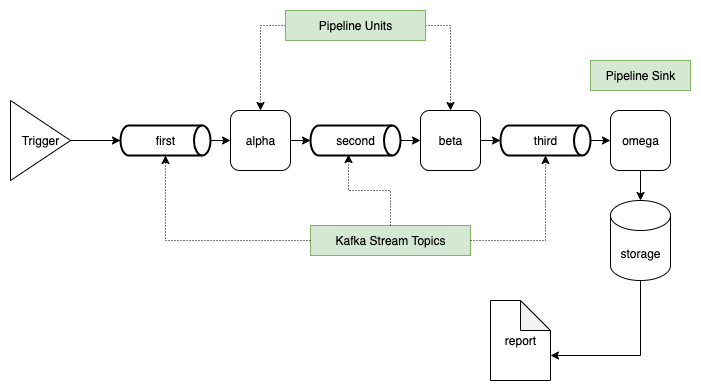

The diagram above was exported from draw.io. Its source (the exported page's mxGraphModel, read from the mxfile embedded in the PNG):
<mxGraphModel dx="918" dy="708" grid="1" gridSize="10" guides="1" tooltips="1" connect="1" arrows="1" fold="1" page="1" pageScale="1" pageWidth="827" pageHeight="1169" background="#ffffff" math="0" shadow="0">
  <root>
    <mxCell id="0" />
    <mxCell id="1" parent="0" />
    <mxCell id="69kaiTo9a-QrtcHngVVT-1" value="Trigger" style="triangle;whiteSpace=wrap;html=1;" vertex="1" parent="1">
      <mxGeometry x="60" y="220" width="60" height="80" as="geometry" />
    </mxCell>
    <mxCell id="69kaiTo9a-QrtcHngVVT-5" style="edgeStyle=orthogonalEdgeStyle;rounded=0;orthogonalLoop=1;jettySize=auto;html=1;exitX=1;exitY=0.5;exitDx=0;exitDy=0;exitPerimeter=0;entryX=0;entryY=0.5;entryDx=0;entryDy=0;" edge="1" parent="1" source="69kaiTo9a-QrtcHngVVT-2" target="69kaiTo9a-QrtcHngVVT-4">
      <mxGeometry relative="1" as="geometry" />
    </mxCell>
    <mxCell id="69kaiTo9a-QrtcHngVVT-2" value="first" style="strokeWidth=2;html=1;shape=mxgraph.flowchart.direct_data;whiteSpace=wrap;" vertex="1" parent="1">
      <mxGeometry x="170" y="245" width="90" height="30" as="geometry" />
    </mxCell>
    <mxCell id="69kaiTo9a-QrtcHngVVT-3" style="edgeStyle=orthogonalEdgeStyle;rounded=0;orthogonalLoop=1;jettySize=auto;html=1;exitX=1;exitY=0.5;exitDx=0;exitDy=0;entryX=0;entryY=0.5;entryDx=0;entryDy=0;entryPerimeter=0;" edge="1" parent="1" source="69kaiTo9a-QrtcHngVVT-1" target="69kaiTo9a-QrtcHngVVT-2">
      <mxGeometry relative="1" as="geometry" />
    </mxCell>
    <mxCell id="69kaiTo9a-QrtcHngVVT-4" value="alpha" style="rounded=1;whiteSpace=wrap;html=1;" vertex="1" parent="1">
      <mxGeometry x="280" y="230" width="60" height="60" as="geometry" />
    </mxCell>
    <mxCell id="69kaiTo9a-QrtcHngVVT-9" style="edgeStyle=orthogonalEdgeStyle;rounded=0;orthogonalLoop=1;jettySize=auto;html=1;exitX=1;exitY=0.5;exitDx=0;exitDy=0;exitPerimeter=0;entryX=0;entryY=0.5;entryDx=0;entryDy=0;" edge="1" parent="1" source="69kaiTo9a-QrtcHngVVT-6" target="69kaiTo9a-QrtcHngVVT-8">
      <mxGeometry relative="1" as="geometry" />
    </mxCell>
    <mxCell id="69kaiTo9a-QrtcHngVVT-6" value="second" style="strokeWidth=2;html=1;shape=mxgraph.flowchart.direct_data;whiteSpace=wrap;" vertex="1" parent="1">
      <mxGeometry x="360" y="245" width="90" height="30" as="geometry" />
    </mxCell>
    <mxCell id="69kaiTo9a-QrtcHngVVT-7" style="edgeStyle=orthogonalEdgeStyle;rounded=0;orthogonalLoop=1;jettySize=auto;html=1;exitX=1;exitY=0.5;exitDx=0;exitDy=0;entryX=0;entryY=0.5;entryDx=0;entryDy=0;entryPerimeter=0;" edge="1" parent="1" source="69kaiTo9a-QrtcHngVVT-4" target="69kaiTo9a-QrtcHngVVT-6">
      <mxGeometry relative="1" as="geometry" />
    </mxCell>
    <mxCell id="69kaiTo9a-QrtcHngVVT-8" value="beta" style="rounded=1;whiteSpace=wrap;html=1;" vertex="1" parent="1">
      <mxGeometry x="470" y="230" width="60" height="60" as="geometry" />
    </mxCell>
    <mxCell id="69kaiTo9a-QrtcHngVVT-13" style="edgeStyle=orthogonalEdgeStyle;rounded=0;orthogonalLoop=1;jettySize=auto;html=1;exitX=1;exitY=0.5;exitDx=0;exitDy=0;exitPerimeter=0;entryX=0;entryY=0.5;entryDx=0;entryDy=0;" edge="1" parent="1" source="69kaiTo9a-QrtcHngVVT-10" target="69kaiTo9a-QrtcHngVVT-12">
      <mxGeometry relative="1" as="geometry" />
    </mxCell>
    <mxCell id="69kaiTo9a-QrtcHngVVT-10" value="third" style="strokeWidth=2;html=1;shape=mxgraph.flowchart.direct_data;whiteSpace=wrap;" vertex="1" parent="1">
      <mxGeometry x="550" y="245" width="90" height="30" as="geometry" />
    </mxCell>
    <mxCell id="69kaiTo9a-QrtcHngVVT-11" style="edgeStyle=orthogonalEdgeStyle;rounded=0;orthogonalLoop=1;jettySize=auto;html=1;exitX=1;exitY=0.5;exitDx=0;exitDy=0;entryX=0;entryY=0.5;entryDx=0;entryDy=0;entryPerimeter=0;" edge="1" parent="1" source="69kaiTo9a-QrtcHngVVT-8" target="69kaiTo9a-QrtcHngVVT-10">
      <mxGeometry relative="1" as="geometry" />
    </mxCell>
    <mxCell id="69kaiTo9a-QrtcHngVVT-12" value="omega" style="rounded=1;whiteSpace=wrap;html=1;" vertex="1" parent="1">
      <mxGeometry x="660" y="230" width="60" height="60" as="geometry" />
    </mxCell>
    <mxCell id="69kaiTo9a-QrtcHngVVT-14" value="storage" style="shape=cylinder3;whiteSpace=wrap;html=1;boundedLbl=1;backgroundOutline=1;size=15;" vertex="1" parent="1">
      <mxGeometry x="660" y="320" width="60" height="80" as="geometry" />
    </mxCell>
    <mxCell id="69kaiTo9a-QrtcHngVVT-15" style="edgeStyle=orthogonalEdgeStyle;rounded=0;orthogonalLoop=1;jettySize=auto;html=1;exitX=0.5;exitY=1;exitDx=0;exitDy=0;entryX=0.5;entryY=0;entryDx=0;entryDy=0;entryPerimeter=0;" edge="1" parent="1" source="69kaiTo9a-QrtcHngVVT-12" target="69kaiTo9a-QrtcHngVVT-14">
      <mxGeometry relative="1" as="geometry" />
    </mxCell>
    <mxCell id="69kaiTo9a-QrtcHngVVT-17" value="report" style="shape=note;whiteSpace=wrap;html=1;backgroundOutline=1;darkOpacity=0.05;" vertex="1" parent="1">
      <mxGeometry x="540" y="420" width="60" height="80" as="geometry" />
    </mxCell>
    <mxCell id="69kaiTo9a-QrtcHngVVT-25" style="edgeStyle=orthogonalEdgeStyle;rounded=0;orthogonalLoop=1;jettySize=auto;html=1;exitX=0;exitY=0.5;exitDx=0;exitDy=0;entryX=0.5;entryY=0;entryDx=0;entryDy=0;dashed=1;dashPattern=1 2;" edge="1" parent="1" source="69kaiTo9a-QrtcHngVVT-19" target="69kaiTo9a-QrtcHngVVT-4">
      <mxGeometry relative="1" as="geometry" />
    </mxCell>
    <mxCell id="69kaiTo9a-QrtcHngVVT-33" style="edgeStyle=orthogonalEdgeStyle;rounded=0;orthogonalLoop=1;jettySize=auto;html=1;exitX=1;exitY=0.5;exitDx=0;exitDy=0;entryX=0.5;entryY=0;entryDx=0;entryDy=0;dashed=1;dashPattern=1 2;" edge="1" parent="1" source="69kaiTo9a-QrtcHngVVT-19" target="69kaiTo9a-QrtcHngVVT-8">
      <mxGeometry relative="1" as="geometry" />
    </mxCell>
    <mxCell id="69kaiTo9a-QrtcHngVVT-19" value="Pipeline Units" style="text;html=1;align=center;verticalAlign=middle;whiteSpace=wrap;rounded=0;fillColor=#d5e8d4;strokeColor=#82b366;" vertex="1" parent="1">
      <mxGeometry x="335" y="130" width="140" height="30" as="geometry" />
    </mxCell>
    <mxCell id="69kaiTo9a-QrtcHngVVT-26" style="edgeStyle=orthogonalEdgeStyle;rounded=0;orthogonalLoop=1;jettySize=auto;html=1;exitX=0.5;exitY=1;exitDx=0;exitDy=0;exitPerimeter=0;entryX=0;entryY=0;entryDx=60;entryDy=55;entryPerimeter=0;" edge="1" parent="1" source="69kaiTo9a-QrtcHngVVT-14" target="69kaiTo9a-QrtcHngVVT-17">
      <mxGeometry relative="1" as="geometry" />
    </mxCell>
    <mxCell id="69kaiTo9a-QrtcHngVVT-27" value="Kafka Stream Topics" style="text;html=1;align=center;verticalAlign=middle;whiteSpace=wrap;rounded=0;fillColor=#d5e8d4;strokeColor=#82b366;" vertex="1" parent="1">
      <mxGeometry x="360" y="345" width="160" height="30" as="geometry" />
    </mxCell>
    <mxCell id="69kaiTo9a-QrtcHngVVT-28" style="edgeStyle=orthogonalEdgeStyle;rounded=0;orthogonalLoop=1;jettySize=auto;html=1;exitX=0;exitY=0.5;exitDx=0;exitDy=0;entryX=0.5;entryY=1;entryDx=0;entryDy=0;entryPerimeter=0;dashed=1;dashPattern=1 2;" edge="1" parent="1" source="69kaiTo9a-QrtcHngVVT-27" target="69kaiTo9a-QrtcHngVVT-2">
      <mxGeometry relative="1" as="geometry" />
    </mxCell>
    <mxCell id="69kaiTo9a-QrtcHngVVT-29" style="edgeStyle=orthogonalEdgeStyle;rounded=0;orthogonalLoop=1;jettySize=auto;html=1;exitX=0.5;exitY=0;exitDx=0;exitDy=0;entryX=0.422;entryY=0.967;entryDx=0;entryDy=0;entryPerimeter=0;dashed=1;dashPattern=1 2;" edge="1" parent="1" source="69kaiTo9a-QrtcHngVVT-27" target="69kaiTo9a-QrtcHngVVT-6">
      <mxGeometry relative="1" as="geometry" />
    </mxCell>
    <mxCell id="69kaiTo9a-QrtcHngVVT-30" style="edgeStyle=orthogonalEdgeStyle;rounded=0;orthogonalLoop=1;jettySize=auto;html=1;exitX=1;exitY=0.5;exitDx=0;exitDy=0;entryX=0.5;entryY=1;entryDx=0;entryDy=0;entryPerimeter=0;dashed=1;dashPattern=1 2;" edge="1" parent="1" source="69kaiTo9a-QrtcHngVVT-27" target="69kaiTo9a-QrtcHngVVT-10">
      <mxGeometry relative="1" as="geometry" />
    </mxCell>
    <mxCell id="69kaiTo9a-QrtcHngVVT-32" value="Pipeline Sink" style="text;html=1;align=center;verticalAlign=middle;whiteSpace=wrap;rounded=0;fillColor=#d5e8d4;strokeColor=#82b366;" vertex="1" parent="1">
      <mxGeometry x="640" y="180" width="100" height="30" as="geometry" />
    </mxCell>
  </root>
</mxGraphModel>